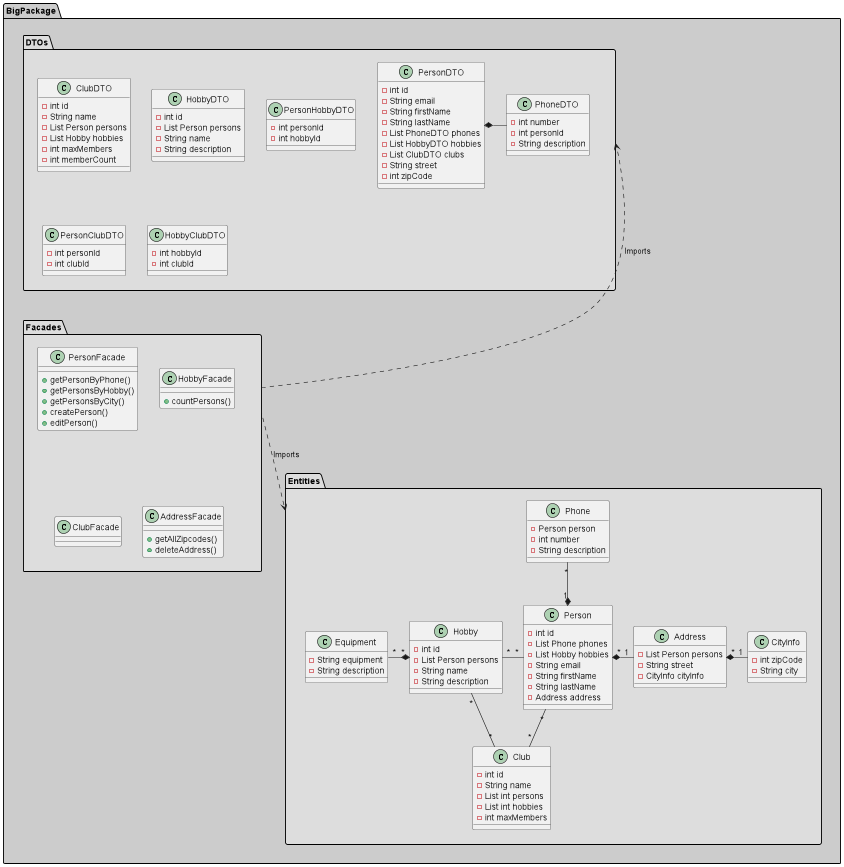

The diagram above was rendered by PlantUML. Its source (embedded in the PNG):
@startuml
'https://plantuml.com/class-diagram



package "BigPackage" #CCCCCC {
    package "DTOs" #DDDDDD {
        class PersonDTO{
            - int id
            - String email
            - String firstName
            - String lastName
            - List PhoneDTO phones
            - List HobbyDTO hobbies
            - List ClubDTO clubs
            - String street
            - int zipCode
        }

        class PhoneDTO{
            - int number
            - int personId
            - String description
        }

        class ClubDTO{
            - int id
            - String name
            - List Person persons
            - List Hobby hobbies
            - int maxMembers
            - int memberCount
        }

        class HobbyDTO{
            - int id
            - List Person persons
            - String name
            - String description
        }

        class PersonHobbyDTO{
            -int personId
            -int hobbyId
        }

        class PersonClubDTO{
            -int personId
            -int clubId
        }

        class HobbyClubDTO{
            -int hobbyId
            -int clubId
        }

        PersonDTO *- PhoneDTO

    }

    "Facades" ..> "Entities" : "Imports"
    "DTOs" <... "Facades" : "Imports"

    package "Facades" #DDDDDD {
        class PersonFacade{
            +getPersonByPhone()
            +getPersonsByHobby()
            +getPersonsByCity()
            +createPerson()
            +editPerson()

        }

        class HobbyFacade{
            +countPersons()
        }

        class ClubFacade{
        }

        class AddressFacade{
            +getAllZipcodes()
            +deleteAddress()
        }

    }

    package "Entities" #DDDDDD{

        class Person{
            - int id
            - List Phone phones
            - List Hobby hobbies
            - String email
            - String firstName
            - String lastName
            - Address address
        }
        class Hobby{
            - int id
            - List Person persons
            - String name
            - String description
        }
        class Phone{
            - Person person
            - int number
            - String description
        }
        class Address{
            - List Person persons
            - String street
            - CityInfo cityInfo

        }
        class CityInfo{
            - int zipCode
            - String city
        }
        class Club{
            - int id
            - String name
            - List int persons
            - List int hobbies
            - int maxMembers
        }

        class Equipment{
            - String equipment
            - String description
        }
    Phone "*" --* "1" Person
    Hobby "*" - "*" Person
    Person "*" *- "1" Address
    Address "*" *- "1" CityInfo
    Person "*" -- "*" Club
    Hobby "*" -- "*" Club
    Equipment "*" -* "*" Hobby
    }
}
@enduml